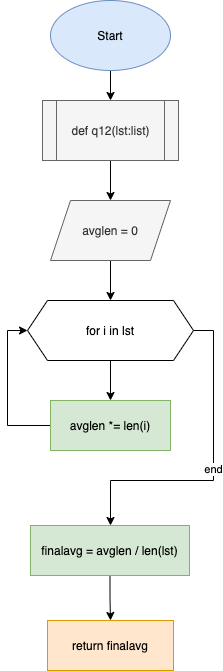

The diagram above was exported from draw.io. Its source (the exported page's mxGraphModel, read from the mxfile embedded in the PNG):
<mxGraphModel dx="946" dy="614" grid="1" gridSize="10" guides="1" tooltips="1" connect="1" arrows="1" fold="1" page="1" pageScale="1" pageWidth="827" pageHeight="1169" math="0" shadow="0">
  <root>
    <mxCell id="0" />
    <mxCell id="1" parent="0" />
    <mxCell id="rXMJg8anglCFlb22Zbfe-3" value="" style="edgeStyle=orthogonalEdgeStyle;rounded=0;orthogonalLoop=1;jettySize=auto;html=1;" edge="1" parent="1" source="rXMJg8anglCFlb22Zbfe-1" target="rXMJg8anglCFlb22Zbfe-2">
      <mxGeometry relative="1" as="geometry" />
    </mxCell>
    <mxCell id="rXMJg8anglCFlb22Zbfe-1" value="Start" style="ellipse;whiteSpace=wrap;html=1;fillColor=#dae8fc;strokeColor=#6c8ebf;" vertex="1" parent="1">
      <mxGeometry x="354" y="60" width="120" height="70" as="geometry" />
    </mxCell>
    <mxCell id="rXMJg8anglCFlb22Zbfe-5" value="" style="edgeStyle=orthogonalEdgeStyle;rounded=0;orthogonalLoop=1;jettySize=auto;html=1;" edge="1" parent="1" source="rXMJg8anglCFlb22Zbfe-2" target="rXMJg8anglCFlb22Zbfe-4">
      <mxGeometry relative="1" as="geometry" />
    </mxCell>
    <mxCell id="rXMJg8anglCFlb22Zbfe-2" value="def q12(lst:list)" style="shape=process;whiteSpace=wrap;html=1;backgroundOutline=1;fillColor=#f5f5f5;fontColor=#333333;strokeColor=#666666;" vertex="1" parent="1">
      <mxGeometry x="346" y="160" width="136" height="60" as="geometry" />
    </mxCell>
    <mxCell id="rXMJg8anglCFlb22Zbfe-7" value="" style="edgeStyle=orthogonalEdgeStyle;rounded=0;orthogonalLoop=1;jettySize=auto;html=1;" edge="1" parent="1" source="rXMJg8anglCFlb22Zbfe-4" target="rXMJg8anglCFlb22Zbfe-6">
      <mxGeometry relative="1" as="geometry" />
    </mxCell>
    <mxCell id="rXMJg8anglCFlb22Zbfe-4" value="avglen = 0" style="shape=parallelogram;perimeter=parallelogramPerimeter;whiteSpace=wrap;html=1;fixedSize=1;fillColor=#f5f5f5;fontColor=#333333;strokeColor=#666666;" vertex="1" parent="1">
      <mxGeometry x="354" y="260" width="120" height="60" as="geometry" />
    </mxCell>
    <mxCell id="rXMJg8anglCFlb22Zbfe-9" value="" style="edgeStyle=orthogonalEdgeStyle;rounded=0;orthogonalLoop=1;jettySize=auto;html=1;" edge="1" parent="1" source="rXMJg8anglCFlb22Zbfe-6" target="rXMJg8anglCFlb22Zbfe-8">
      <mxGeometry relative="1" as="geometry" />
    </mxCell>
    <mxCell id="rXMJg8anglCFlb22Zbfe-12" value="end" style="edgeStyle=orthogonalEdgeStyle;rounded=0;orthogonalLoop=1;jettySize=auto;html=1;exitX=1;exitY=0.5;exitDx=0;exitDy=0;" edge="1" parent="1" source="rXMJg8anglCFlb22Zbfe-6" target="rXMJg8anglCFlb22Zbfe-11">
      <mxGeometry relative="1" as="geometry">
        <Array as="points">
          <mxPoint x="517" y="390" />
          <mxPoint x="517" y="540" />
          <mxPoint x="414" y="540" />
        </Array>
      </mxGeometry>
    </mxCell>
    <mxCell id="rXMJg8anglCFlb22Zbfe-6" value="for i in lst" style="shape=hexagon;perimeter=hexagonPerimeter2;whiteSpace=wrap;html=1;fixedSize=1;" vertex="1" parent="1">
      <mxGeometry x="331" y="360" width="166" height="60" as="geometry" />
    </mxCell>
    <mxCell id="rXMJg8anglCFlb22Zbfe-10" style="edgeStyle=orthogonalEdgeStyle;rounded=0;orthogonalLoop=1;jettySize=auto;html=1;entryX=0;entryY=0.5;entryDx=0;entryDy=0;" edge="1" parent="1" source="rXMJg8anglCFlb22Zbfe-8" target="rXMJg8anglCFlb22Zbfe-6">
      <mxGeometry relative="1" as="geometry">
        <Array as="points">
          <mxPoint x="311" y="485" />
          <mxPoint x="311" y="390" />
        </Array>
      </mxGeometry>
    </mxCell>
    <mxCell id="rXMJg8anglCFlb22Zbfe-8" value="avglen *= len(i)" style="rounded=0;whiteSpace=wrap;html=1;fillColor=#d5e8d4;strokeColor=#82b366;" vertex="1" parent="1">
      <mxGeometry x="354" y="460" width="120" height="50" as="geometry" />
    </mxCell>
    <mxCell id="rXMJg8anglCFlb22Zbfe-14" value="" style="edgeStyle=orthogonalEdgeStyle;rounded=0;orthogonalLoop=1;jettySize=auto;html=1;" edge="1" parent="1" source="rXMJg8anglCFlb22Zbfe-11" target="rXMJg8anglCFlb22Zbfe-13">
      <mxGeometry relative="1" as="geometry" />
    </mxCell>
    <mxCell id="rXMJg8anglCFlb22Zbfe-11" value="finalavg = avglen / len(lst)" style="rounded=0;whiteSpace=wrap;html=1;fillColor=#d5e8d4;strokeColor=#82b366;" vertex="1" parent="1">
      <mxGeometry x="334" y="585" width="159" height="50" as="geometry" />
    </mxCell>
    <mxCell id="rXMJg8anglCFlb22Zbfe-13" value="return finalavg" style="rounded=0;whiteSpace=wrap;html=1;fillColor=#ffe6cc;strokeColor=#d79b00;" vertex="1" parent="1">
      <mxGeometry x="351" y="680" width="126" height="50" as="geometry" />
    </mxCell>
  </root>
</mxGraphModel>